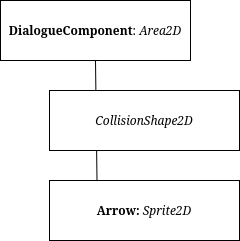

The diagram above was exported from draw.io. Its source (the exported page's mxGraphModel, read from the mxfile embedded in the PNG):
<mxGraphModel dx="1441" dy="1043" grid="1" gridSize="10" guides="1" tooltips="1" connect="1" arrows="1" fold="1" page="1" pageScale="1" pageWidth="850" pageHeight="1100" math="0" shadow="0">
  <root>
    <mxCell id="0" />
    <mxCell id="1" parent="0" />
    <mxCell id="yYRLu3sr6y1xsU5LOuee-5" edge="1" parent="1" source="yYRLu3sr6y1xsU5LOuee-3" style="endArrow=none;html=1;rounded=0;entryX=0.5;entryY=1;entryDx=0;entryDy=0;exitX=0.25;exitY=0;exitDx=0;exitDy=0;" target="yYRLu3sr6y1xsU5LOuee-1" value="">
      <mxGeometry height="50" relative="1" width="50" as="geometry">
        <mxPoint x="400" y="560" as="sourcePoint" />
        <mxPoint x="450" y="510" as="targetPoint" />
      </mxGeometry>
    </mxCell>
    <mxCell id="yYRLu3sr6y1xsU5LOuee-1" parent="1" style="rounded=0;whiteSpace=wrap;html=1;" value="&lt;b&gt;DialogueComponent&lt;/b&gt;: &lt;i&gt;Area2D&lt;/i&gt;" vertex="1">
      <mxGeometry height="60" width="190" x="190" y="330" as="geometry" />
    </mxCell>
    <mxCell id="yYRLu3sr6y1xsU5LOuee-2" parent="1" style="rounded=0;whiteSpace=wrap;html=1;" value="&lt;i&gt;CollisionShape2D&lt;/i&gt;" vertex="1">
      <mxGeometry height="60" width="190" x="239" y="420" as="geometry" />
    </mxCell>
    <mxCell id="yYRLu3sr6y1xsU5LOuee-3" parent="1" style="rounded=0;whiteSpace=wrap;html=1;" value="&lt;b&gt;Arrow: &lt;/b&gt;&lt;i&gt;Sprite2D&lt;/i&gt;" vertex="1">
      <mxGeometry height="60" width="190" x="239" y="510" as="geometry" />
    </mxCell>
  </root>
</mxGraphModel>